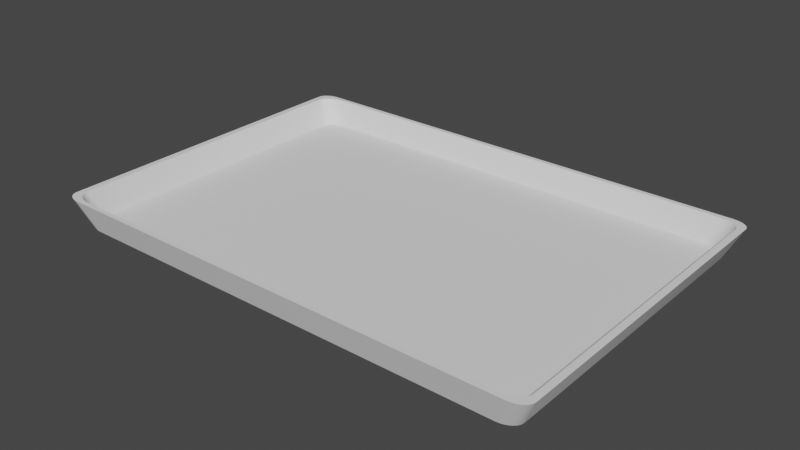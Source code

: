 # Source: Tray.blend  (saved by Blender 3.0.42; exported with 4.5.12 LTS)
import bpy
from mathutils import Matrix  # noqa: F401  (used for matrix-valued properties, if any)

bpy.ops.wm.read_factory_settings(use_empty=True)
scene = bpy.context.scene
scene.name = 'Scene'

# ---- collections
col_collection = bpy.data.collections.new('Collection'); scene.collection.children.link(col_collection)

# ---- node groups
ng_auto_smooth = bpy.data.node_groups.new('Auto Smooth', 'GeometryNodeTree')
_s = ng_auto_smooth.interface.new_socket(name='Geometry', in_out='OUTPUT', socket_type='NodeSocketGeometry')
_s = ng_auto_smooth.interface.new_socket(name='Geometry', in_out='INPUT', socket_type='NodeSocketGeometry')
_s = ng_auto_smooth.interface.new_socket(name='Angle', in_out='INPUT', socket_type='NodeSocketFloat')
_s.subtype = 'ANGLE'
_s.min_value = 0.0
_s.max_value = 3.142
ng_auto_smooth.is_modifier = True
_N = ng_auto_smooth.nodes; _L = ng_auto_smooth.links
n0 = _N.new('NodeGroupOutput'); n0.name = 'Group Output'; n0.location = (480, -100)
n1 = _N.new('NodeGroupInput'); n1.name = 'Group Input'; n1.location = (-420, -300)
n2 = _N.new('NodeGroupInput'); n2.name = 'Group Input.001'; n2.location = (-60, -100)
n3 = _N.new('GeometryNodeSetShadeSmooth'); n3.name = 'Set Shade Smooth'; n3.location = (120, -100)
n3.domain = 'EDGE'
n4 = _N.new('GeometryNodeSetShadeSmooth'); n4.name = 'Set Shade Smooth.001'; n4.location = (300, -100)
n5 = _N.new('GeometryNodeInputMeshEdgeAngle'); n5.name = 'Edge Angle'; n5.location = (-420, -220)
n6 = _N.new('GeometryNodeInputEdgeSmooth'); n6.name = 'Is Edge Smooth'; n6.location = (-60, -160)
n7 = _N.new('GeometryNodeInputShadeSmooth'); n7.name = 'Is Face Smooth'; n7.location = (-240, -340)
n8 = _N.new('FunctionNodeBooleanMath'); n8.name = 'Boolean Math'; n8.location = (-60, -220)
n9 = _N.new('FunctionNodeCompare'); n9.name = 'Compare'; n9.location = (-240, -180)
n9.operation = 'LESS_EQUAL'
_L.new(n5.outputs[0], n9.inputs[0])
_L.new(n4.outputs[0], n0.inputs[0])
_L.new(n1.outputs[1], n9.inputs[1])
_L.new(n9.outputs[0], n8.inputs[0])
_L.new(n7.outputs[0], n8.inputs[1])
_L.new(n2.outputs[0], n3.inputs[0])
_L.new(n6.outputs[0], n3.inputs[1])
_L.new(n3.outputs[0], n4.inputs[0])
_L.new(n8.outputs[0], n3.inputs[2])
n0.is_active_output = True

# ---- world
world_world = bpy.data.worlds.new('World'); scene.world = world_world
world_world.use_nodes = True; world_world.node_tree.nodes.clear()
_N = world_world.node_tree.nodes; _L = world_world.node_tree.links
n0 = _N.new('ShaderNodeOutputWorld'); n0.name = 'World Output'; n0.location = (300, 300)
n1 = _N.new('ShaderNodeBackground'); n1.name = 'Background'; n1.location = (10, 300)
n1.inputs[0].default_value = (0.05088, 0.05088, 0.05088, 1.0)
_L.new(n1.outputs[0], n0.inputs[0])
n0.is_active_output = True
world_world.color = (0.05088, 0.05088, 0.05088)
world_world.use_sun_shadow = False
world_world.sun_shadow_jitter_overblur = 0.0

# ---- meshes
me_x = bpy.data.meshes.new('立方体')
me_x.from_pydata([(-0.8757, -0.9428, -1.0), (-0.9428, -0.8757, -1.0), (-0.8906, -0.9412, -1.0), (-0.9048, -0.9362, -1.0), (-0.9176, -0.9282, -1.0), (-0.9282, -0.9176, -1.0), (-0.9362, -0.9048, -1.0), (-0.9412, -0.8906, -1.0), (-0.9428, 0.8757, -1.0), (-0.8757, 0.9428, -1.0), (-0.9412, 0.8906, -1.0), (-0.9362, 0.9048, -1.0), (-0.9282, 0.9176, -1.0), (-0.9176, 0.9282, -1.0), (-0.9048, 0.9362, -1.0), (-0.8906, 0.9412, -1.0), (0.9428, -0.8757, -1.0), (0.8757, -0.9428, -1.0), (0.9412, -0.8906, -1.0), (0.9362, -0.9048, -1.0), (0.9282, -0.9176, -1.0), (0.9176, -0.9282, -1.0), (0.9048, -0.9362, -1.0), (0.8906, -0.9412, -1.0), (0.8757, 0.9428, -1.0), (0.9428, 0.8757, -1.0), (0.8906, 0.9412, -1.0), (0.9048, 0.9362, -1.0), (0.9176, 0.9282, -1.0), (0.9282, 0.9176, -1.0), (0.9362, 0.9048, -1.0), (0.9412, 0.8906, -1.0), (-1.0, -0.9329, 1.0), (-0.9329, -1.0, 1.0), (-0.9736, -0.9736, 1.0), (-0.9983, -0.9478, 1.0), (-0.9934, -0.962, 1.0), (-0.9854, -0.9747, 1.0), (-0.9747, -0.9854, 1.0), (-0.962, -0.9934, 1.0), (-0.9478, -0.9983, 1.0), (-0.9329, 1.0, 1.0), (-1.0, 0.9329, 1.0), (-0.9736, 0.9736, 1.0), (-0.9478, 0.9983, 1.0), (-0.962, 0.9934, 1.0), (-0.9747, 0.9854, 1.0), (-0.9854, 0.9747, 1.0), (-0.9934, 0.962, 1.0), (-0.9983, 0.9478, 1.0), (1.0, 0.9329, 1.0), (0.9329, 1.0, 1.0), (0.9736, 0.9736, 1.0), (0.9983, 0.9478, 1.0), (0.9934, 0.962, 1.0), (0.9854, 0.9747, 1.0), (0.9747, 0.9854, 1.0), (0.962, 0.9934, 1.0), (0.9478, 0.9983, 1.0), (0.9329, -1.0, 1.0), (1.0, -0.9329, 1.0), (0.9736, -0.9736, 1.0), (0.9478, -0.9983, 1.0), (0.962, -0.9934, 1.0), (0.9747, -0.9854, 1.0), (0.9854, -0.9747, 1.0), (0.9934, -0.962, 1.0), (0.9983, -0.9478, 1.0), (0.9735, -0.9011, 1.0), (0.9011, -0.9735, 1.0), (0.9735, -0.9735, 1.0), (0.9717, -0.9172, 1.0), (0.9664, -0.9325, 1.0), (0.9577, -0.9463, 1.0), (0.9463, -0.9577, 1.0), (0.9325, -0.9664, 1.0), (0.9172, -0.9717, 1.0), (0.9011, 0.9735, 1.0), (0.9735, 0.9011, 1.0), (0.9735, 0.9735, 1.0), (0.9172, 0.9717, 1.0), (0.9325, 0.9664, 1.0), (0.9463, 0.9577, 1.0), (0.9577, 0.9463, 1.0), (0.9664, 0.9325, 1.0), (0.9717, 0.9172, 1.0), (0.9266, 0.8542, -0.7101), (0.8542, 0.9266, -0.7101), (0.9248, 0.8703, -0.7101), (0.9194, 0.8856, -0.7101), (0.9108, 0.8993, -0.7101), (0.8993, 0.9108, -0.7101), (0.8856, 0.9194, -0.7101), (0.8703, 0.9248, -0.7101), (0.8542, -0.9266, -0.7101), (0.9266, -0.8542, -0.7101), (0.8703, -0.9248, -0.7101), (0.8856, -0.9194, -0.7101), (0.8993, -0.9108, -0.7101), (0.9108, -0.8993, -0.7101), (0.9194, -0.8856, -0.7101), (0.9248, -0.8703, -0.7101), (-0.8918, -0.9735, 1.0), (-0.9735, -0.8918, 1.0), (-0.9735, -0.9735, 1.0), (-0.91, -0.9715, 1.0), (-0.9272, -0.9654, 1.0), (-0.9428, -0.9557, 1.0), (-0.9557, -0.9428, 1.0), (-0.9654, -0.9272, 1.0), (-0.9715, -0.91, 1.0), (-0.9735, 0.8918, 1.0), (-0.8918, 0.9735, 1.0), (-0.9735, 0.9735, 1.0), (-0.9715, 0.91, 1.0), (-0.9654, 0.9272, 1.0), (-0.9557, 0.9428, 1.0), (-0.9428, 0.9557, 1.0), (-0.9272, 0.9654, 1.0), (-0.91, 0.9715, 1.0), (-0.9266, -0.8448, -0.7101), (-0.8448, -0.9266, -0.7101), (-0.9246, -0.863, -0.7101), (-0.9185, -0.8803, -0.7101), (-0.9088, -0.8958, -0.7101), (-0.8958, -0.9088, -0.7101), (-0.8803, -0.9185, -0.7101), (-0.863, -0.9246, -0.7101), (-0.8448, 0.9266, -0.7101), (-0.9266, 0.8448, -0.7101), (-0.863, 0.9246, -0.7101), (-0.8803, 0.9185, -0.7101), (-0.8958, 0.9088, -0.7101), (-0.9088, 0.8958, -0.7101), (-0.9185, 0.8803, -0.7101), (-0.9246, 0.863, -0.7101)], [], [(17, 59, 33, 0), (25, 50, 60, 16), (77, 112, 128, 87), (9, 41, 51, 24), (1, 32, 42, 8), (102, 69, 94, 121), (104, 103, 111, 113, 43, 42, 32, 34), (68, 78, 86, 95), (70, 69, 102, 104, 34, 33, 59, 61), (113, 112, 77, 79, 52, 51, 41, 43), (86, 88, 89, 90, 91, 92, 93, 87, 128, 130, 131, 132, 133, 134, 135, 129, 120, 122, 123, 124, 125, 126, 127, 121, 94, 96, 97, 98, 99, 100, 101, 95), (32, 35, 34), (35, 36, 34), (36, 37, 34), (37, 38, 34), (38, 39, 34), (39, 40, 34), (40, 33, 34), (41, 44, 43), (44, 45, 43), (45, 46, 43), (46, 47, 43), (47, 48, 43), (48, 49, 43), (49, 42, 43), (50, 53, 52), (53, 54, 52), (54, 55, 52), (55, 56, 52), (56, 57, 52), (57, 58, 52), (58, 51, 52), (59, 62, 61), (62, 63, 61), (63, 64, 61), (64, 65, 61), (65, 66, 61), (66, 67, 61), (67, 60, 61), (0, 33, 40, 2), (2, 40, 39, 3), (3, 39, 38, 4), (4, 38, 37, 5), (5, 37, 36, 6), (6, 36, 35, 7), (7, 35, 32, 1), (41, 9, 15, 44), (44, 15, 14, 45), (45, 14, 13, 46), (46, 13, 12, 47), (47, 12, 11, 48), (48, 11, 10, 49), (49, 10, 8, 42), (50, 25, 31, 53), (53, 31, 30, 54), (54, 30, 29, 55), (55, 29, 28, 56), (56, 28, 27, 57), (57, 27, 26, 58), (58, 26, 24, 51), (59, 17, 23, 62), (62, 23, 22, 63), (63, 22, 21, 64), (64, 21, 20, 65), (65, 20, 19, 66), (66, 19, 18, 67), (67, 18, 16, 60), (8, 10, 11, 12, 13, 14, 15, 9, 24, 26, 27, 28, 29, 30, 31, 25, 16, 18, 19, 20, 21, 22, 23, 17, 0, 2, 3, 4, 5, 6, 7, 1), (68, 71, 70), (71, 72, 70), (72, 73, 70), (73, 74, 70), (74, 75, 70), (75, 76, 70), (76, 69, 70), (77, 80, 79), (80, 81, 79), (81, 82, 79), (82, 83, 79), (83, 84, 79), (84, 85, 79), (85, 78, 79), (77, 87, 93, 80), (80, 93, 92, 81), (81, 92, 91, 82), (82, 91, 90, 83), (83, 90, 89, 84), (84, 89, 88, 85), (85, 88, 86, 78), (94, 69, 76, 96), (96, 76, 75, 97), (97, 75, 74, 98), (98, 74, 73, 99), (99, 73, 72, 100), (100, 72, 71, 101), (101, 71, 68, 95), (79, 78, 68, 70, 61, 60, 50, 52), (102, 105, 104), (105, 106, 104), (106, 107, 104), (107, 108, 104), (108, 109, 104), (109, 110, 104), (110, 103, 104), (111, 114, 113), (114, 115, 113), (115, 116, 113), (116, 117, 113), (117, 118, 113), (118, 119, 113), (119, 112, 113), (102, 121, 127, 105), (105, 127, 126, 106), (106, 126, 125, 107), (107, 125, 124, 108), (108, 124, 123, 109), (109, 123, 122, 110), (110, 122, 120, 103), (128, 112, 119, 130), (130, 119, 118, 131), (131, 118, 117, 132), (132, 117, 116, 133), (133, 116, 115, 134), (134, 115, 114, 135), (135, 114, 111, 129), (111, 103, 120, 129)])
me_x.polygons.foreach_set('use_smooth', [True] * 126)
_uv = me_x.uv_layers.new(name='UVマップ')
_uv.uv.foreach_set('vector', [0.375, 0.7589, 0.625, 0.7584, 0.625, 0.9916, 0.375, 0.9911, 0.375, 0.5089, 0.625, 0.5084, 0.625, 0.7416, 0.375, 0.7411, 0.6374, 0.5033, 0.8615, 0.5033, 0.861, 0.5033, 0.6378, 0.5033, 0.375, 0.2589, 0.625, 0.2584, 0.625, 0.4916, 0.375, 0.4911, 0.375, 0.008902, 0.625, 0.008393, 0.625, 0.2416, 0.375, 0.2411, 0.8615, 0.7467, 0.6374, 0.7467, 0.6378, 0.7467, 0.861, 0.7467, 0.8717, 0.7467, 0.8717, 0.7365, 0.8717, 0.5135, 0.8717, 0.5033, 0.8717, 0.5033, 0.875, 0.5084, 0.875, 0.7416, 0.8717, 0.7467, 0.6283, 0.7376, 0.6283, 0.5124, 0.6283, 0.5128, 0.6283, 0.7372, 0.6283, 0.7467, 0.6374, 0.7467, 0.8615, 0.7467, 0.8717, 0.7467, 0.8717, 0.7467, 0.8666, 0.75, 0.6334, 0.75, 0.6283, 0.7467, 0.8717, 0.5033, 0.8615, 0.5033, 0.6374, 0.5033, 0.6283, 0.5033, 0.6283, 0.5033, 0.6334, 0.5, 0.8666, 0.5, 0.8717, 0.5033, 0.6283, 0.5128, 0.6284, 0.5107, 0.6286, 0.5087, 0.629, 0.5069, 0.6319, 0.504, 0.6337, 0.5036, 0.6357, 0.5034, 0.6378, 0.5033, 0.861, 0.5033, 0.8633, 0.5034, 0.8656, 0.5037, 0.8676, 0.5041, 0.8709, 0.5074, 0.8713, 0.5094, 0.8716, 0.5117, 0.8717, 0.514, 0.8717, 0.736, 0.8716, 0.7383, 0.8713, 0.7406, 0.8709, 0.7426, 0.8676, 0.7459, 0.8656, 0.7463, 0.8633, 0.7466, 0.861, 0.7467, 0.6378, 0.7467, 0.6357, 0.7466, 0.6337, 0.7464, 0.6319, 0.746, 0.629, 0.7431, 0.6286, 0.7413, 0.6284, 0.7393, 0.6283, 0.7372, 0.6248, 1.0, 0.6248, 0.9998, 0.625, 0.9967, 0.6248, 0.9998, 0.6249, 0.9992, 0.625, 0.9967, 0.6249, 0.9992, 0.625, 0.9982, 0.625, 0.9967, 0.625, 0.9982, 0.625, 0.9968, 0.625, 0.9967, 0.625, 0.9968, 0.625, 0.9952, 0.625, 0.9967, 0.625, 0.9952, 0.625, 0.9935, 0.625, 0.9967, 0.625, 0.9935, 0.625, 0.9916, 0.625, 0.9967, 0.6248, 0.25, 0.6248, 0.2498, 0.625, 0.2467, 0.6248, 0.2498, 0.6249, 0.2492, 0.625, 0.2467, 0.6249, 0.2492, 0.625, 0.2482, 0.625, 0.2467, 0.625, 0.2482, 0.625, 0.2468, 0.625, 0.2467, 0.625, 0.2468, 0.625, 0.2452, 0.625, 0.2467, 0.625, 0.2452, 0.625, 0.2435, 0.625, 0.2467, 0.625, 0.2435, 0.625, 0.2416, 0.625, 0.2467, 0.6248, 0.5, 0.6248, 0.4998, 0.625, 0.4967, 0.6248, 0.4998, 0.6249, 0.4992, 0.625, 0.4967, 0.6249, 0.4992, 0.625, 0.4982, 0.625, 0.4967, 0.625, 0.4982, 0.625, 0.4968, 0.625, 0.4967, 0.625, 0.4968, 0.625, 0.4952, 0.625, 0.4967, 0.625, 0.4952, 0.625, 0.4935, 0.625, 0.4967, 0.625, 0.4935, 0.625, 0.4916, 0.625, 0.4967, 0.625, 0.7584, 0.625, 0.7565, 0.625, 0.7533, 0.625, 0.7565, 0.625, 0.7548, 0.625, 0.7533, 0.625, 0.7548, 0.625, 0.7532, 0.625, 0.7533, 0.625, 0.7532, 0.625, 0.7518, 0.625, 0.7533, 0.625, 0.7518, 0.625, 0.7508, 0.625, 0.7533, 0.625, 0.7508, 0.625, 0.7502, 0.625, 0.7533, 0.625, 0.7502, 0.6248, 0.75, 0.625, 0.7533, 0.375, 0.9911, 0.625, 0.9916, 0.625, 0.9935, 0.375, 0.9931, 0.375, 0.9931, 0.625, 0.9935, 0.625, 0.9952, 0.375, 0.995, 0.375, 0.995, 0.625, 0.9952, 0.6249, 0.9968, 0.3749, 0.9966, 0.375, 0.0, 0.6249, 0.0, 0.6249, 0.00316, 0.3749, 0.003351, 0.3749, 0.003351, 0.6249, 0.00316, 0.625, 0.004751, 0.375, 0.005039, 0.375, 0.005039, 0.625, 0.004751, 0.625, 0.006526, 0.375, 0.006921, 0.375, 0.006921, 0.625, 0.006526, 0.625, 0.008393, 0.375, 0.008902, 0.625, 0.2584, 0.375, 0.2589, 0.375, 0.2569, 0.625, 0.2565, 0.625, 0.2565, 0.375, 0.2569, 0.375, 0.255, 0.625, 0.2548, 0.625, 0.2548, 0.375, 0.255, 0.3749, 0.2534, 0.6249, 0.2532, 0.6249, 0.2532, 0.3749, 0.2534, 0.3749, 0.2466, 0.6249, 0.2468, 0.6249, 0.2468, 0.3749, 0.2466, 0.375, 0.245, 0.625, 0.2452, 0.625, 0.2452, 0.375, 0.245, 0.375, 0.2431, 0.625, 0.2435, 0.625, 0.2435, 0.375, 0.2431, 0.375, 0.2411, 0.625, 0.2416, 0.625, 0.5084, 0.375, 0.5089, 0.375, 0.5069, 0.625, 0.5065, 0.625, 0.5065, 0.375, 0.5069, 0.375, 0.505, 0.625, 0.5048, 0.625, 0.5048, 0.375, 0.505, 0.3749, 0.5034, 0.6249, 0.5032, 0.6249, 0.5032, 0.3749, 0.5034, 0.3749, 0.4966, 0.6249, 0.4968, 0.6249, 0.4968, 0.3749, 0.4966, 0.375, 0.495, 0.625, 0.4952, 0.625, 0.4952, 0.375, 0.495, 0.375, 0.4931, 0.625, 0.4935, 0.625, 0.4935, 0.375, 0.4931, 0.375, 0.4911, 0.625, 0.4916, 0.625, 0.7584, 0.375, 0.7589, 0.375, 0.7569, 0.625, 0.7565, 0.625, 0.7565, 0.375, 0.7569, 0.375, 0.755, 0.625, 0.7548, 0.625, 0.7548, 0.375, 0.755, 0.3749, 0.7534, 0.6249, 0.7532, 0.6249, 0.7532, 0.3749, 0.7534, 0.3749, 0.7466, 0.6249, 0.7468, 0.6249, 0.7468, 0.3749, 0.7466, 0.375, 0.745, 0.625, 0.7452, 0.625, 0.7452, 0.375, 0.745, 0.375, 0.7431, 0.625, 0.7435, 0.625, 0.7435, 0.375, 0.7431, 0.375, 0.7411, 0.625, 0.7416, 0.125, 0.5089, 0.1252, 0.5069, 0.1259, 0.505, 0.1269, 0.5034, 0.1284, 0.5019, 0.13, 0.5009, 0.1319, 0.5002, 0.1339, 0.5, 0.3661, 0.5, 0.3681, 0.5002, 0.37, 0.5009, 0.3716, 0.5019, 0.3731, 0.5034, 0.3741, 0.505, 0.3748, 0.5069, 0.375, 0.5089, 0.375, 0.7411, 0.3748, 0.7431, 0.3741, 0.745, 0.3731, 0.7466, 0.3716, 0.7481, 0.37, 0.7491, 0.3681, 0.7498, 0.3661, 0.75, 0.1339, 0.75, 0.1319, 0.7498, 0.13, 0.7491, 0.1284, 0.7481, 0.1269, 0.7466, 0.1259, 0.745, 0.1252, 0.7431, 0.125, 0.7411, 0.6283, 0.7376, 0.6283, 0.7397, 0.6283, 0.7467, 0.6283, 0.7397, 0.6283, 0.7416, 0.6283, 0.7467, 0.6283, 0.7416, 0.6283, 0.7433, 0.6283, 0.7467, 0.6283, 0.7433, 0.6283, 0.7447, 0.6283, 0.7467, 0.6283, 0.7447, 0.6283, 0.7458, 0.6283, 0.7467, 0.6283, 0.7458, 0.6283, 0.7465, 0.6283, 0.7467, 0.6283, 0.7465, 0.6283, 0.7467, 0.6283, 0.7467, 0.6374, 0.5033, 0.6353, 0.5033, 0.6283, 0.5033, 0.6353, 0.5033, 0.6334, 0.5033, 0.6283, 0.5033, 0.6334, 0.5033, 0.6317, 0.5033, 0.6283, 0.5033, 0.6317, 0.5033, 0.6303, 0.5033, 0.6283, 0.5033, 0.6303, 0.5033, 0.6292, 0.5033, 0.6283, 0.5033, 0.6292, 0.5033, 0.6285, 0.5033, 0.6283, 0.5033, 0.6285, 0.5033, 0.6283, 0.5033, 0.6283, 0.5033, 0.6374, 0.5033, 0.6378, 0.5033, 0.6357, 0.5034, 0.6353, 0.5033, 0.6353, 0.5033, 0.6357, 0.5034, 0.6337, 0.5036, 0.6334, 0.5033, 0.6334, 0.5033, 0.6337, 0.5036, 0.6319, 0.504, 0.6317, 0.5033, 0.6317, 0.5033, 0.6319, 0.504, 0.629, 0.5069, 0.6283, 0.5067, 0.6283, 0.5067, 0.629, 0.5069, 0.6286, 0.5087, 0.6283, 0.5084, 0.6283, 0.5084, 0.6286, 0.5087, 0.6284, 0.5107, 0.6283, 0.5103, 0.6283, 0.5103, 0.6284, 0.5107, 0.6283, 0.5128, 0.6283, 0.5124, 0.6378, 0.7467, 0.6374, 0.7467, 0.6353, 0.7467, 0.6357, 0.7466, 0.6357, 0.7466, 0.6353, 0.7467, 0.6334, 0.7467, 0.6337, 0.7464, 0.6337, 0.7464, 0.6334, 0.7467, 0.6317, 0.7467, 0.6319, 0.746, 0.6319, 0.746, 0.6317, 0.7467, 0.6283, 0.7433, 0.629, 0.7431, 0.629, 0.7431, 0.6283, 0.7433, 0.6283, 0.7416, 0.6286, 0.7413, 0.6286, 0.7413, 0.6283, 0.7416, 0.6283, 0.7397, 0.6284, 0.7393, 0.6284, 0.7393, 0.6283, 0.7397, 0.6283, 0.7376, 0.6283, 0.7372, 0.6283, 0.5033, 0.6283, 0.5124, 0.6283, 0.7376, 0.6283, 0.7467, 0.6283, 0.7467, 0.625, 0.7416, 0.625, 0.5084, 0.6283, 0.5033, 0.8615, 0.7467, 0.8637, 0.7467, 0.8717, 0.7467, 0.8637, 0.7467, 0.8659, 0.7467, 0.8717, 0.7467, 0.8659, 0.7467, 0.8678, 0.7467, 0.8717, 0.7467, 0.8678, 0.7467, 0.8695, 0.7467, 0.8717, 0.7467, 0.8695, 0.7467, 0.8707, 0.7467, 0.8717, 0.7467, 0.8707, 0.7467, 0.8714, 0.7467, 0.8717, 0.7467, 0.8714, 0.7467, 0.8717, 0.7467, 0.8717, 0.7467, 0.8717, 0.5135, 0.8717, 0.5113, 0.8717, 0.5033, 0.8717, 0.5113, 0.8717, 0.5091, 0.8717, 0.5033, 0.8717, 0.5091, 0.8717, 0.5072, 0.8717, 0.5033, 0.8717, 0.5072, 0.8717, 0.5055, 0.8717, 0.5033, 0.8717, 0.5055, 0.8717, 0.5043, 0.8717, 0.5033, 0.8717, 0.5043, 0.8717, 0.5036, 0.8717, 0.5033, 0.8717, 0.5036, 0.8717, 0.5033, 0.8717, 0.5033, 0.8615, 0.7467, 0.861, 0.7467, 0.8633, 0.7466, 0.8637, 0.7467, 0.8637, 0.7467, 0.8633, 0.7466, 0.8656, 0.7463, 0.8659, 0.7467, 0.8659, 0.7467, 0.8656, 0.7463, 0.8676, 0.7459, 0.8678, 0.7467, 0.8678, 0.7467, 0.8676, 0.7459, 0.8709, 0.7426, 0.8717, 0.7428, 0.8717, 0.7428, 0.8709, 0.7426, 0.8713, 0.7406, 0.8717, 0.7409, 0.8717, 0.7409, 0.8713, 0.7406, 0.8716, 0.7383, 0.8717, 0.7387, 0.8717, 0.7387, 0.8716, 0.7383, 0.8717, 0.736, 0.8717, 0.7365, 0.861, 0.5033, 0.8615, 0.5033, 0.8637, 0.5033, 0.8633, 0.5034, 0.8633, 0.5034, 0.8637, 0.5033, 0.8659, 0.5033, 0.8656, 0.5037, 0.8656, 0.5037, 0.8659, 0.5033, 0.8678, 0.5033, 0.8676, 0.5041, 0.8676, 0.5041, 0.8678, 0.5033, 0.8717, 0.5072, 0.8709, 0.5074, 0.8709, 0.5074, 0.8717, 0.5072, 0.8717, 0.5091, 0.8713, 0.5094, 0.8713, 0.5094, 0.8717, 0.5091, 0.8717, 0.5113, 0.8716, 0.5117, 0.8716, 0.5117, 0.8717, 0.5113, 0.8717, 0.5135, 0.8717, 0.514, 0.8717, 0.5135, 0.8717, 0.7365, 0.8717, 0.736, 0.8717, 0.514])
me_x.use_remesh_fix_poles = True
me_x.use_remesh_preserve_attributes = False
me_x.update()

# ---- objects
ob_x = bpy.data.objects.new('立方体', me_x)

# ---- transforms, parenting, visibility, modifiers, constraints
ob_x.location = (0.0, 0.0, 0.0)
ob_x.scale = (1.576, 1.083, 0.093)
_m = ob_x.modifiers.new('Auto Smooth', 'NODES')
_m.node_group = ng_auto_smooth
_gi = [s.identifier for s in ng_auto_smooth.interface.items_tree if s.item_type == 'SOCKET' and s.in_out == 'INPUT']
_m[_gi[1]] = 0.5236  # Angle

# ---- collection membership
col_collection.objects.link(ob_x)

# ---- scene / render settings (as saved in the file)
scene.frame_start = 1; scene.frame_end = 250; scene.frame_set(1)
scene.render.engine = 'BLENDER_EEVEE_NEXT'
scene.cycles.sampling_pattern = 'TABULATED_SOBOL'
scene.cycles.use_light_tree = False
scene.view_settings.view_transform = 'Filmic'
bpy.context.view_layer.update()

# ---- added for rendering (the .blend has no active camera and no usable light): camera, sun
cam_auto = bpy.data.cameras.new('AutoCamera')
cam_auto.lens = 50.0
cam_auto.sensor_width = 36.0
cam_auto.clip_end = 1000.0
ob_auto_camera = bpy.data.objects.new('AutoCamera', cam_auto)
scene.collection.objects.link(ob_auto_camera)
ob_auto_camera.location = (3.54325, -4.2519, 2.8346)
ob_auto_camera.rotation_euler = (1.09748, -7.21219e-08, 0.694738)
scene.camera = ob_auto_camera
light_auto_sun = bpy.data.lights.new('AutoSun', 'SUN')
light_auto_sun.energy = 3.0
light_auto_sun.angle = 0.0523599
ob_auto_sun = bpy.data.objects.new('AutoSun', light_auto_sun)
scene.collection.objects.link(ob_auto_sun)
ob_auto_sun.rotation_euler = (0.872665, 0.174533, 0.523599)
bpy.context.view_layer.update()
